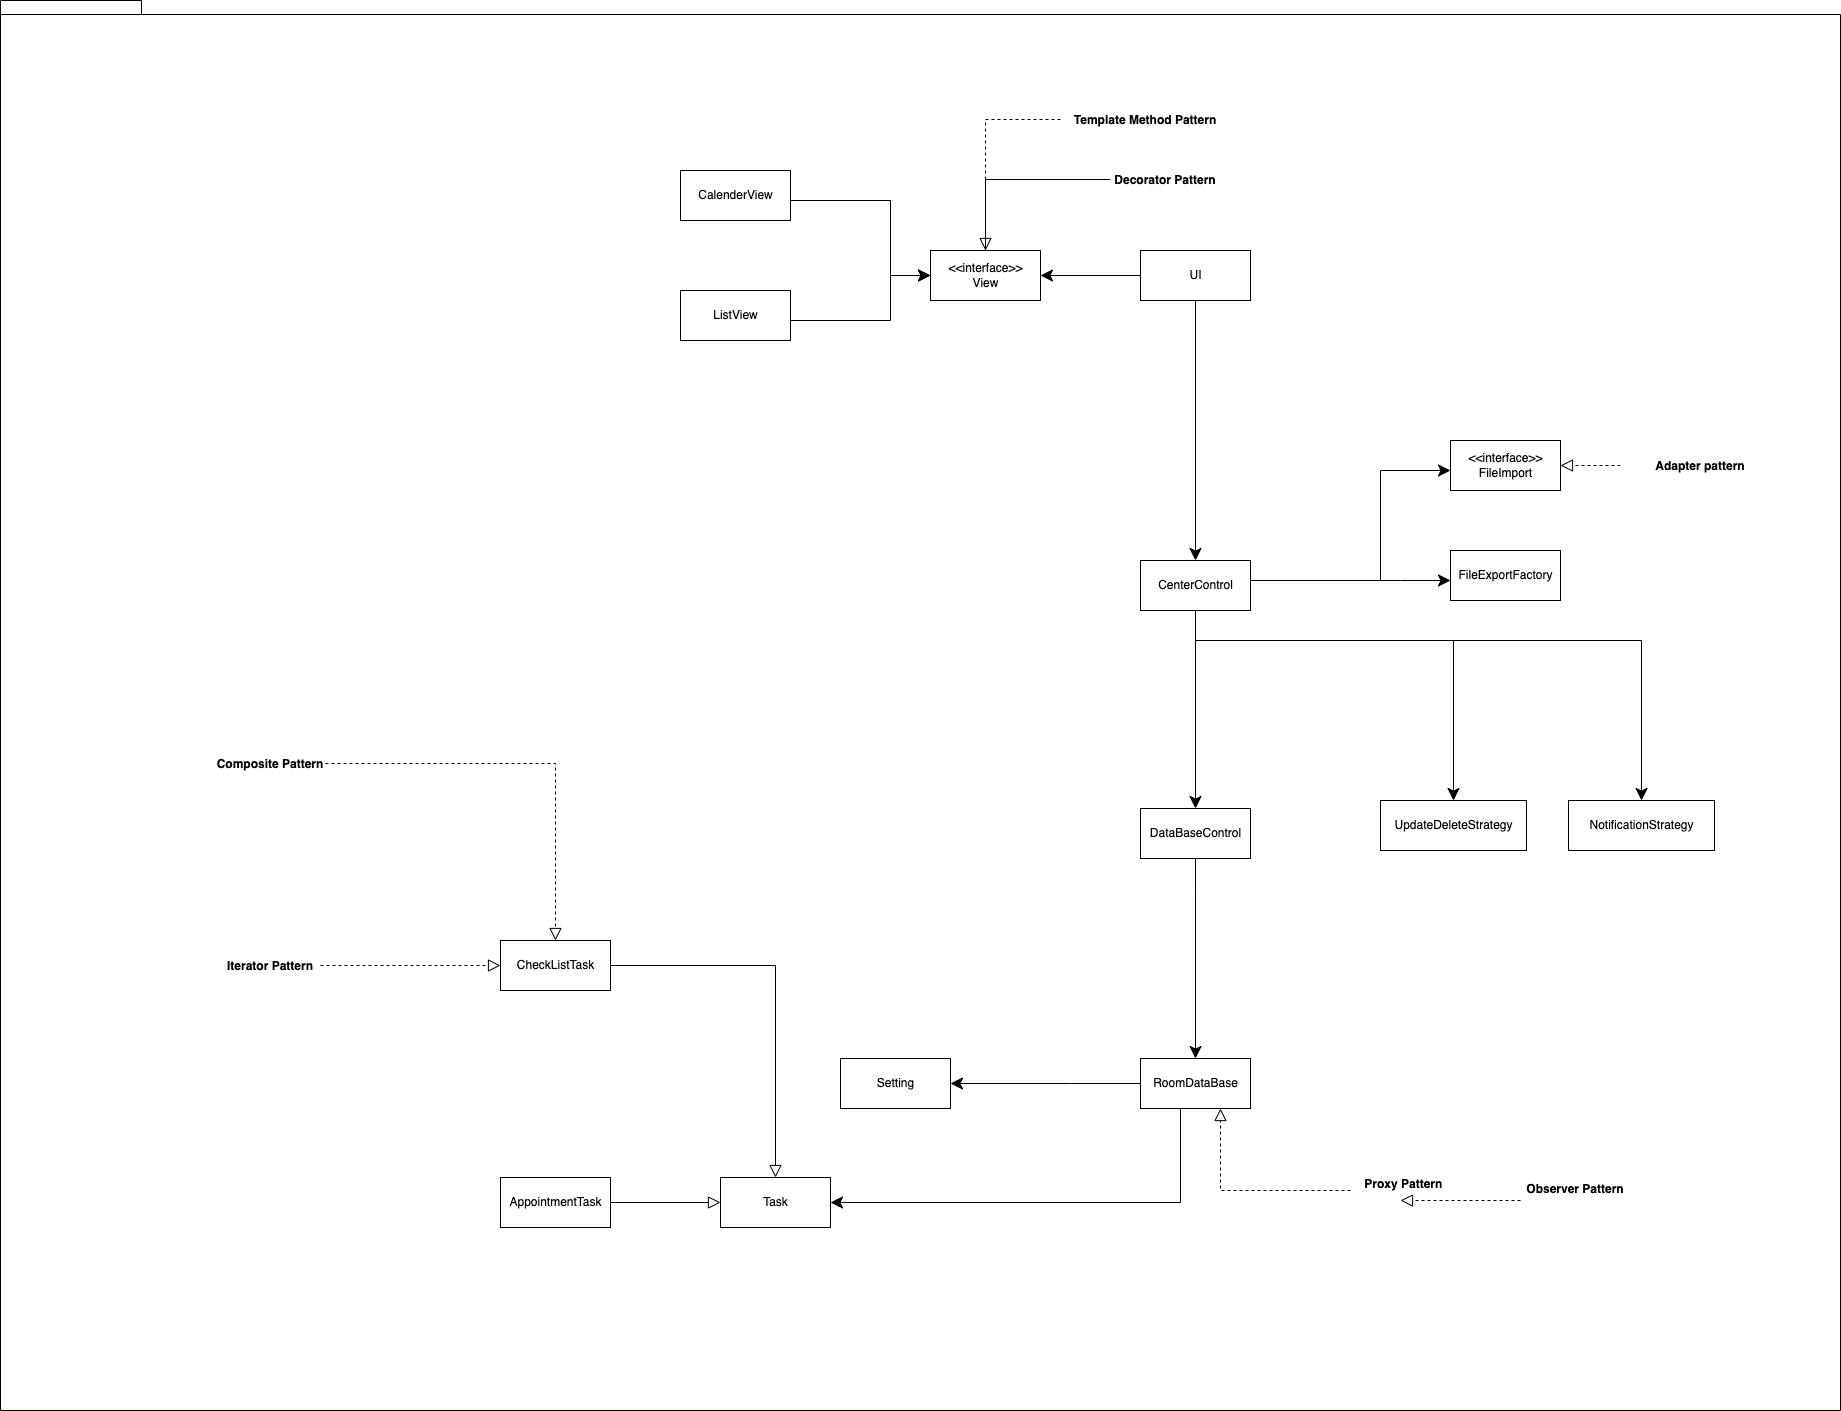

The diagram above was exported from draw.io. Its source (the exported page's mxGraphModel, read from the mxfile embedded in the PNG):
<mxGraphModel dx="2399" dy="2267" grid="1" gridSize="10" guides="1" tooltips="1" connect="1" arrows="1" fold="1" page="1" pageScale="1" pageWidth="827" pageHeight="1169" math="0" shadow="0">
  <root>
    <mxCell id="0" />
    <mxCell id="1" parent="0" />
    <mxCell id="G_MTHK9Fbe9UQhWbU1b5-1" value="" style="shape=folder;fontStyle=1;spacingTop=10;tabWidth=40;tabHeight=14;tabPosition=left;html=1;fillColor=default;" parent="1" vertex="1">
      <mxGeometry x="-740" y="-120" width="1840" height="1410" as="geometry" />
    </mxCell>
    <mxCell id="R2u6Zv622CTT-KqxA49T-9" style="edgeStyle=orthogonalEdgeStyle;rounded=0;orthogonalLoop=1;jettySize=auto;html=1;endArrow=block;endFill=0;endSize=10;dashed=1;" parent="1" source="G_MTHK9Fbe9UQhWbU1b5-50" target="R2u6Zv622CTT-KqxA49T-7" edge="1">
      <mxGeometry relative="1" as="geometry">
        <Array as="points">
          <mxPoint x="480" y="1070" />
        </Array>
      </mxGeometry>
    </mxCell>
    <mxCell id="G_MTHK9Fbe9UQhWbU1b5-50" value="&lt;p&gt;&amp;nbsp; &amp;nbsp;&lt;span style=&quot;background-color: initial;&quot;&gt;&lt;b&gt;Proxy Pattern&lt;/b&gt;&amp;nbsp;&lt;/span&gt;&lt;/p&gt;" style="text;html=1;strokeColor=none;fillColor=none;align=center;verticalAlign=middle;whiteSpace=wrap;rounded=0;" parent="1" vertex="1">
      <mxGeometry x="610" y="1049" width="100" height="30" as="geometry" />
    </mxCell>
    <mxCell id="R2u6Zv622CTT-KqxA49T-5" style="edgeStyle=orthogonalEdgeStyle;rounded=0;orthogonalLoop=1;jettySize=auto;html=1;dashed=1;endArrow=block;endFill=0;endSize=10;" parent="1" source="G_MTHK9Fbe9UQhWbU1b5-74" target="dMJzGUVdbpUjX8yAi9fz-3" edge="1">
      <mxGeometry relative="1" as="geometry" />
    </mxCell>
    <mxCell id="G_MTHK9Fbe9UQhWbU1b5-74" value="Iterator Pattern" style="text;align=center;fontStyle=1;verticalAlign=middle;spacingLeft=3;spacingRight=3;strokeColor=none;rotatable=0;points=[[0,0.5],[1,0.5]];portConstraint=eastwest;" parent="1" vertex="1">
      <mxGeometry x="-520" y="826" width="100" height="38" as="geometry" />
    </mxCell>
    <mxCell id="R2u6Zv622CTT-KqxA49T-4" style="edgeStyle=orthogonalEdgeStyle;rounded=0;orthogonalLoop=1;jettySize=auto;html=1;endArrow=block;endFill=0;endSize=10;dashed=1;" parent="1" source="G_MTHK9Fbe9UQhWbU1b5-75" target="dMJzGUVdbpUjX8yAi9fz-3" edge="1">
      <mxGeometry relative="1" as="geometry" />
    </mxCell>
    <mxCell id="G_MTHK9Fbe9UQhWbU1b5-75" value="Composite Pattern" style="text;align=center;fontStyle=1;verticalAlign=middle;spacingLeft=3;spacingRight=3;strokeColor=none;rotatable=0;points=[[0,0.5],[1,0.5]];portConstraint=eastwest;" parent="1" vertex="1">
      <mxGeometry x="-525" y="624" width="110" height="38" as="geometry" />
    </mxCell>
    <mxCell id="JjObmJqoATi_OfO1Oxvy-1" style="edgeStyle=orthogonalEdgeStyle;rounded=0;orthogonalLoop=1;jettySize=auto;html=1;endArrow=block;endFill=0;endSize=10;dashed=1;" parent="1" source="G_MTHK9Fbe9UQhWbU1b5-154" target="G_MTHK9Fbe9UQhWbU1b5-50" edge="1">
      <mxGeometry relative="1" as="geometry">
        <Array as="points">
          <mxPoint x="674" y="1080" />
          <mxPoint x="674" y="1080" />
        </Array>
      </mxGeometry>
    </mxCell>
    <mxCell id="G_MTHK9Fbe9UQhWbU1b5-154" value="Observer Pattern" style="text;align=center;fontStyle=1;verticalAlign=middle;spacingLeft=3;spacingRight=3;strokeColor=none;rotatable=0;points=[[0,0.5],[1,0.5]];portConstraint=eastwest;" parent="1" vertex="1">
      <mxGeometry x="780" y="1049" width="110" height="38" as="geometry" />
    </mxCell>
    <mxCell id="Qrj8JK1EV1fGeQq9ej1s-13" style="edgeStyle=orthogonalEdgeStyle;rounded=0;orthogonalLoop=1;jettySize=auto;html=1;endArrow=block;endFill=0;endSize=10;dashed=1;" parent="1" source="G_MTHK9Fbe9UQhWbU1b5-216" target="Qrj8JK1EV1fGeQq9ej1s-5" edge="1">
      <mxGeometry relative="1" as="geometry" />
    </mxCell>
    <mxCell id="G_MTHK9Fbe9UQhWbU1b5-216" value="Template Method Pattern" style="text;align=center;fontStyle=1;verticalAlign=middle;spacingLeft=3;spacingRight=3;strokeColor=none;rotatable=0;points=[[0,0.5],[1,0.5]];portConstraint=eastwest;" parent="1" vertex="1">
      <mxGeometry x="320" y="-20" width="170" height="38" as="geometry" />
    </mxCell>
    <mxCell id="6xV7zRVVbNFjpQItQ42J-15" style="edgeStyle=orthogonalEdgeStyle;rounded=0;orthogonalLoop=1;jettySize=auto;html=1;entryX=0.5;entryY=1;entryDx=0;entryDy=0;endArrow=classic;endFill=1;startSize=10;endSize=10;" parent="1" source="G_MTHK9Fbe9UQhWbU1b5-241" target="Qrj8JK1EV1fGeQq9ej1s-5" edge="1">
      <mxGeometry relative="1" as="geometry">
        <Array as="points">
          <mxPoint x="245" y="59" />
        </Array>
      </mxGeometry>
    </mxCell>
    <mxCell id="G_MTHK9Fbe9UQhWbU1b5-241" value="Decorator Pattern" style="text;align=center;fontStyle=1;verticalAlign=middle;spacingLeft=3;spacingRight=3;strokeColor=none;rotatable=0;points=[[0,0.5],[1,0.5]];portConstraint=eastwest;" parent="1" vertex="1">
      <mxGeometry x="370" y="40" width="110" height="38" as="geometry" />
    </mxCell>
    <mxCell id="HSrGlF_KnQpyT-UBZQ5n-1" value="Task" style="html=1;" parent="1" vertex="1">
      <mxGeometry x="-20" y="1057" width="110" height="50" as="geometry" />
    </mxCell>
    <mxCell id="dMJzGUVdbpUjX8yAi9fz-2" style="edgeStyle=orthogonalEdgeStyle;rounded=0;orthogonalLoop=1;jettySize=auto;html=1;endArrow=block;endFill=0;endSize=10;" parent="1" source="dMJzGUVdbpUjX8yAi9fz-1" target="HSrGlF_KnQpyT-UBZQ5n-1" edge="1">
      <mxGeometry relative="1" as="geometry" />
    </mxCell>
    <mxCell id="dMJzGUVdbpUjX8yAi9fz-1" value="AppointmentTask" style="html=1;" parent="1" vertex="1">
      <mxGeometry x="-240" y="1057" width="110" height="50" as="geometry" />
    </mxCell>
    <mxCell id="R2u6Zv622CTT-KqxA49T-1" style="edgeStyle=orthogonalEdgeStyle;rounded=0;orthogonalLoop=1;jettySize=auto;html=1;endArrow=block;endFill=0;endSize=10;" parent="1" source="dMJzGUVdbpUjX8yAi9fz-3" target="HSrGlF_KnQpyT-UBZQ5n-1" edge="1">
      <mxGeometry relative="1" as="geometry" />
    </mxCell>
    <mxCell id="dMJzGUVdbpUjX8yAi9fz-3" value="CheckListTask" style="html=1;" parent="1" vertex="1">
      <mxGeometry x="-240" y="820" width="110" height="50" as="geometry" />
    </mxCell>
    <mxCell id="R2u6Zv622CTT-KqxA49T-8" style="edgeStyle=orthogonalEdgeStyle;rounded=0;orthogonalLoop=1;jettySize=auto;html=1;endArrow=classic;endFill=1;endSize=10;" parent="1" source="R2u6Zv622CTT-KqxA49T-6" target="R2u6Zv622CTT-KqxA49T-7" edge="1">
      <mxGeometry relative="1" as="geometry">
        <Array as="points">
          <mxPoint x="455" y="770" />
          <mxPoint x="455" y="770" />
        </Array>
      </mxGeometry>
    </mxCell>
    <mxCell id="R2u6Zv622CTT-KqxA49T-6" value="DataBaseControl" style="html=1;" parent="1" vertex="1">
      <mxGeometry x="400" y="688" width="110" height="50" as="geometry" />
    </mxCell>
    <mxCell id="R6IXLtNQy6tEZweINmlb-1" style="edgeStyle=orthogonalEdgeStyle;rounded=0;orthogonalLoop=1;jettySize=auto;html=1;endArrow=classic;endFill=1;endSize=10;" parent="1" source="R2u6Zv622CTT-KqxA49T-7" target="HSrGlF_KnQpyT-UBZQ5n-1" edge="1">
      <mxGeometry relative="1" as="geometry">
        <Array as="points">
          <mxPoint x="440" y="1082" />
        </Array>
      </mxGeometry>
    </mxCell>
    <mxCell id="6xV7zRVVbNFjpQItQ42J-2" style="edgeStyle=orthogonalEdgeStyle;rounded=0;orthogonalLoop=1;jettySize=auto;html=1;entryX=1;entryY=0.5;entryDx=0;entryDy=0;endArrow=classic;endFill=1;startSize=10;endSize=10;" parent="1" source="R2u6Zv622CTT-KqxA49T-7" target="6xV7zRVVbNFjpQItQ42J-1" edge="1">
      <mxGeometry relative="1" as="geometry">
        <Array as="points">
          <mxPoint x="330" y="963" />
          <mxPoint x="330" y="963" />
        </Array>
      </mxGeometry>
    </mxCell>
    <mxCell id="R2u6Zv622CTT-KqxA49T-7" value="RoomDataBase" style="html=1;" parent="1" vertex="1">
      <mxGeometry x="400" y="938" width="110" height="50" as="geometry" />
    </mxCell>
    <mxCell id="JjObmJqoATi_OfO1Oxvy-15" value="&amp;lt;&amp;lt;interface&amp;gt;&amp;gt;&lt;br&gt;FileImport" style="html=1;rounded=0;fillColor=default;" parent="1" vertex="1">
      <mxGeometry x="710" y="320" width="110" height="50" as="geometry" />
    </mxCell>
    <mxCell id="JjObmJqoATi_OfO1Oxvy-19" style="edgeStyle=orthogonalEdgeStyle;rounded=0;orthogonalLoop=1;jettySize=auto;html=1;endArrow=block;endFill=0;endSize=10;dashed=1;" parent="1" source="JjObmJqoATi_OfO1Oxvy-18" target="JjObmJqoATi_OfO1Oxvy-15" edge="1">
      <mxGeometry relative="1" as="geometry">
        <Array as="points">
          <mxPoint x="860" y="345" />
        </Array>
      </mxGeometry>
    </mxCell>
    <mxCell id="JjObmJqoATi_OfO1Oxvy-18" value="Adapter pattern" style="text;align=center;fontStyle=1;verticalAlign=middle;spacingLeft=3;spacingRight=3;strokeColor=none;rotatable=0;points=[[0,0.5],[1,0.5]];portConstraint=eastwest;rounded=0;fillColor=default;" parent="1" vertex="1">
      <mxGeometry x="880" y="332" width="160" height="26" as="geometry" />
    </mxCell>
    <mxCell id="Qrj8JK1EV1fGeQq9ej1s-8" style="edgeStyle=orthogonalEdgeStyle;rounded=0;orthogonalLoop=1;jettySize=auto;html=1;endArrow=classic;endFill=1;endSize=10;" parent="1" source="Qrj8JK1EV1fGeQq9ej1s-2" target="Qrj8JK1EV1fGeQq9ej1s-5" edge="1">
      <mxGeometry relative="1" as="geometry" />
    </mxCell>
    <mxCell id="6xV7zRVVbNFjpQItQ42J-17" style="edgeStyle=orthogonalEdgeStyle;rounded=0;orthogonalLoop=1;jettySize=auto;html=1;endArrow=classic;endFill=1;startSize=10;endSize=10;" parent="1" source="Qrj8JK1EV1fGeQq9ej1s-2" target="6xV7zRVVbNFjpQItQ42J-12" edge="1">
      <mxGeometry relative="1" as="geometry" />
    </mxCell>
    <mxCell id="Qrj8JK1EV1fGeQq9ej1s-2" value="UI" style="html=1;rounded=0;fillColor=default;" parent="1" vertex="1">
      <mxGeometry x="400" y="130" width="110" height="50" as="geometry" />
    </mxCell>
    <mxCell id="Qrj8JK1EV1fGeQq9ej1s-5" value="&amp;lt;&amp;lt;interface&amp;gt;&amp;gt;&lt;br&gt;View" style="html=1;rounded=0;fillColor=default;" parent="1" vertex="1">
      <mxGeometry x="190" y="130" width="110" height="50" as="geometry" />
    </mxCell>
    <mxCell id="Qrj8JK1EV1fGeQq9ej1s-12" style="edgeStyle=orthogonalEdgeStyle;rounded=0;orthogonalLoop=1;jettySize=auto;html=1;endArrow=classic;endFill=1;endSize=10;" parent="1" source="Qrj8JK1EV1fGeQq9ej1s-6" target="Qrj8JK1EV1fGeQq9ej1s-5" edge="1">
      <mxGeometry relative="1" as="geometry">
        <Array as="points">
          <mxPoint x="150" y="80" />
          <mxPoint x="150" y="155" />
        </Array>
      </mxGeometry>
    </mxCell>
    <mxCell id="Qrj8JK1EV1fGeQq9ej1s-6" value="CalenderView" style="html=1;rounded=0;fillColor=default;" parent="1" vertex="1">
      <mxGeometry x="-60" y="50" width="110" height="50" as="geometry" />
    </mxCell>
    <mxCell id="Qrj8JK1EV1fGeQq9ej1s-11" style="edgeStyle=orthogonalEdgeStyle;rounded=0;orthogonalLoop=1;jettySize=auto;html=1;endArrow=classic;endFill=1;endSize=10;" parent="1" source="Qrj8JK1EV1fGeQq9ej1s-7" target="Qrj8JK1EV1fGeQq9ej1s-5" edge="1">
      <mxGeometry relative="1" as="geometry">
        <Array as="points">
          <mxPoint x="150" y="200" />
          <mxPoint x="150" y="155" />
        </Array>
      </mxGeometry>
    </mxCell>
    <mxCell id="Qrj8JK1EV1fGeQq9ej1s-7" value="ListView" style="html=1;rounded=0;fillColor=default;" parent="1" vertex="1">
      <mxGeometry x="-60" y="170" width="110" height="50" as="geometry" />
    </mxCell>
    <mxCell id="6xV7zRVVbNFjpQItQ42J-1" value="Setting" style="html=1;" parent="1" vertex="1">
      <mxGeometry x="100" y="938" width="110" height="50" as="geometry" />
    </mxCell>
    <mxCell id="6xV7zRVVbNFjpQItQ42J-3" value="FileExportFactory" style="html=1;rounded=0;fillColor=default;" parent="1" vertex="1">
      <mxGeometry x="710" y="430" width="110" height="50" as="geometry" />
    </mxCell>
    <mxCell id="6xV7zRVVbNFjpQItQ42J-7" value="UpdateDeleteStrategy" style="html=1;" parent="1" vertex="1">
      <mxGeometry x="640" y="680" width="146" height="50" as="geometry" />
    </mxCell>
    <mxCell id="6xV7zRVVbNFjpQItQ42J-9" value="NotificationStrategy" style="html=1;" parent="1" vertex="1">
      <mxGeometry x="828" y="680" width="146" height="50" as="geometry" />
    </mxCell>
    <mxCell id="6xV7zRVVbNFjpQItQ42J-13" style="edgeStyle=orthogonalEdgeStyle;rounded=0;orthogonalLoop=1;jettySize=auto;html=1;endArrow=classic;endFill=1;startSize=10;endSize=10;" parent="1" source="6xV7zRVVbNFjpQItQ42J-12" target="JjObmJqoATi_OfO1Oxvy-15" edge="1">
      <mxGeometry relative="1" as="geometry">
        <Array as="points">
          <mxPoint x="640" y="460" />
          <mxPoint x="640" y="350" />
        </Array>
      </mxGeometry>
    </mxCell>
    <mxCell id="6xV7zRVVbNFjpQItQ42J-14" style="edgeStyle=orthogonalEdgeStyle;rounded=0;orthogonalLoop=1;jettySize=auto;html=1;endArrow=classic;endFill=1;startSize=10;endSize=10;" parent="1" source="6xV7zRVVbNFjpQItQ42J-12" target="6xV7zRVVbNFjpQItQ42J-3" edge="1">
      <mxGeometry relative="1" as="geometry">
        <Array as="points">
          <mxPoint x="660" y="460" />
          <mxPoint x="660" y="460" />
        </Array>
      </mxGeometry>
    </mxCell>
    <mxCell id="6xV7zRVVbNFjpQItQ42J-16" style="edgeStyle=orthogonalEdgeStyle;rounded=0;orthogonalLoop=1;jettySize=auto;html=1;endArrow=classic;endFill=1;startSize=10;endSize=10;" parent="1" source="6xV7zRVVbNFjpQItQ42J-12" target="R2u6Zv622CTT-KqxA49T-6" edge="1">
      <mxGeometry relative="1" as="geometry" />
    </mxCell>
    <mxCell id="6xV7zRVVbNFjpQItQ42J-18" style="edgeStyle=orthogonalEdgeStyle;rounded=0;orthogonalLoop=1;jettySize=auto;html=1;endArrow=classic;endFill=1;startSize=10;endSize=10;" parent="1" source="6xV7zRVVbNFjpQItQ42J-12" target="6xV7zRVVbNFjpQItQ42J-7" edge="1">
      <mxGeometry relative="1" as="geometry">
        <Array as="points">
          <mxPoint x="455" y="520" />
          <mxPoint x="713" y="520" />
        </Array>
      </mxGeometry>
    </mxCell>
    <mxCell id="6xV7zRVVbNFjpQItQ42J-19" style="edgeStyle=orthogonalEdgeStyle;rounded=0;orthogonalLoop=1;jettySize=auto;html=1;endArrow=classic;endFill=1;startSize=10;endSize=10;" parent="1" source="6xV7zRVVbNFjpQItQ42J-12" target="6xV7zRVVbNFjpQItQ42J-9" edge="1">
      <mxGeometry relative="1" as="geometry">
        <Array as="points">
          <mxPoint x="455" y="520" />
          <mxPoint x="901" y="520" />
        </Array>
      </mxGeometry>
    </mxCell>
    <mxCell id="6xV7zRVVbNFjpQItQ42J-12" value="CenterControl" style="html=1;" parent="1" vertex="1">
      <mxGeometry x="400" y="440" width="110" height="50" as="geometry" />
    </mxCell>
  </root>
</mxGraphModel>